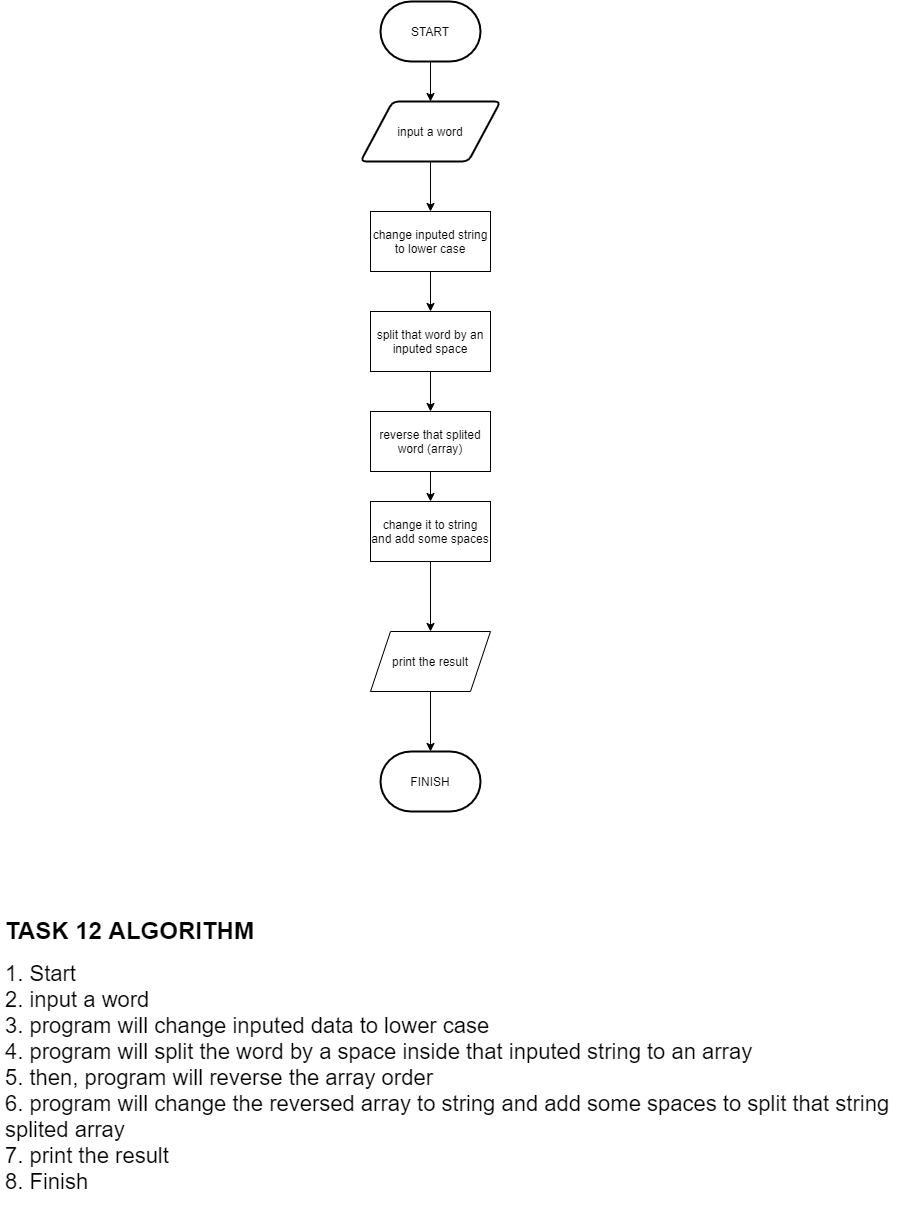

The diagram above was exported from draw.io. Its source (the exported page's mxGraphModel, read from the mxfile embedded in the PNG):
<mxGraphModel dx="1497" dy="852" grid="1" gridSize="10" guides="1" tooltips="1" connect="1" arrows="1" fold="1" page="1" pageScale="1" pageWidth="1100" pageHeight="1700" math="0" shadow="0">
  <root>
    <mxCell id="0" />
    <mxCell id="1" parent="0" />
    <mxCell id="PPgTzOi7ThhHF5IT5aUa-3" style="edgeStyle=orthogonalEdgeStyle;rounded=0;orthogonalLoop=1;jettySize=auto;html=1;exitX=0.5;exitY=1;exitDx=0;exitDy=0;exitPerimeter=0;entryX=0.5;entryY=0;entryDx=0;entryDy=0;" edge="1" parent="1" source="PPgTzOi7ThhHF5IT5aUa-1" target="PPgTzOi7ThhHF5IT5aUa-2">
      <mxGeometry relative="1" as="geometry" />
    </mxCell>
    <mxCell id="PPgTzOi7ThhHF5IT5aUa-1" value="START" style="strokeWidth=2;html=1;shape=mxgraph.flowchart.terminator;whiteSpace=wrap;" vertex="1" parent="1">
      <mxGeometry x="500" y="30" width="100" height="60" as="geometry" />
    </mxCell>
    <mxCell id="PPgTzOi7ThhHF5IT5aUa-5" style="edgeStyle=orthogonalEdgeStyle;rounded=0;orthogonalLoop=1;jettySize=auto;html=1;exitX=0.5;exitY=1;exitDx=0;exitDy=0;entryX=0.5;entryY=0;entryDx=0;entryDy=0;" edge="1" parent="1" source="PPgTzOi7ThhHF5IT5aUa-2" target="PPgTzOi7ThhHF5IT5aUa-116">
      <mxGeometry relative="1" as="geometry">
        <mxPoint x="550.0000000000002" y="230" as="targetPoint" />
      </mxGeometry>
    </mxCell>
    <mxCell id="PPgTzOi7ThhHF5IT5aUa-2" value="input a word" style="shape=parallelogram;html=1;strokeWidth=2;perimeter=parallelogramPerimeter;whiteSpace=wrap;rounded=1;arcSize=12;size=0.23;" vertex="1" parent="1">
      <mxGeometry x="480" y="130" width="140" height="60" as="geometry" />
    </mxCell>
    <mxCell id="PPgTzOi7ThhHF5IT5aUa-47" value="&lt;h1&gt;&lt;font style=&quot;font-size: 24px&quot;&gt;TASK 12 ALGORITHM&lt;/font&gt;&lt;/h1&gt;&lt;div&gt;&lt;span style=&quot;font-size: 22px&quot;&gt;1. Start&lt;/span&gt;&lt;br&gt;&lt;span style=&quot;font-size: 22px&quot;&gt;2. input a word&lt;/span&gt;&lt;br&gt;&lt;span style=&quot;font-size: 22px&quot;&gt;3. program will change inputed data to lower case&lt;/span&gt;&lt;br&gt;&lt;/div&gt;&lt;div&gt;&lt;span style=&quot;font-size: 22px&quot;&gt;4. program will split the word by a space inside that inputed string to an array&lt;/span&gt;&lt;/div&gt;&lt;div&gt;&lt;span style=&quot;font-size: 22px&quot;&gt;5. then, program will reverse the array order&lt;/span&gt;&lt;/div&gt;&lt;div&gt;&lt;span style=&quot;font-size: 22px&quot;&gt;6. program will change the reversed array to string and add some spaces to split that string splited array&lt;/span&gt;&lt;/div&gt;&lt;div&gt;&lt;span style=&quot;font-size: 22px&quot;&gt;7. print the result&lt;/span&gt;&lt;/div&gt;&lt;div&gt;&lt;span style=&quot;font-size: 22px&quot;&gt;8. Finish&lt;/span&gt;&lt;/div&gt;&lt;div&gt;&lt;br&gt;&lt;/div&gt;&lt;div&gt;&lt;br&gt;&lt;/div&gt;&lt;p&gt;&lt;/p&gt;" style="text;html=1;strokeColor=none;fillColor=none;spacing=5;spacingTop=-20;whiteSpace=wrap;overflow=hidden;rounded=0;" vertex="1" parent="1">
      <mxGeometry x="120" y="940" width="900" height="320" as="geometry" />
    </mxCell>
    <mxCell id="PPgTzOi7ThhHF5IT5aUa-151" style="edgeStyle=orthogonalEdgeStyle;rounded=0;orthogonalLoop=1;jettySize=auto;html=1;exitX=0.5;exitY=1;exitDx=0;exitDy=0;entryX=0.5;entryY=0;entryDx=0;entryDy=0;" edge="1" parent="1" source="PPgTzOi7ThhHF5IT5aUa-116" target="PPgTzOi7ThhHF5IT5aUa-150">
      <mxGeometry relative="1" as="geometry" />
    </mxCell>
    <mxCell id="PPgTzOi7ThhHF5IT5aUa-116" value="change inputed string to lower case" style="rounded=0;whiteSpace=wrap;html=1;" vertex="1" parent="1">
      <mxGeometry x="490" y="240" width="120" height="60" as="geometry" />
    </mxCell>
    <mxCell id="PPgTzOi7ThhHF5IT5aUa-165" style="edgeStyle=orthogonalEdgeStyle;rounded=0;orthogonalLoop=1;jettySize=auto;html=1;exitX=0.5;exitY=1;exitDx=0;exitDy=0;entryX=0.5;entryY=0;entryDx=0;entryDy=0;" edge="1" parent="1" source="PPgTzOi7ThhHF5IT5aUa-150" target="PPgTzOi7ThhHF5IT5aUa-164">
      <mxGeometry relative="1" as="geometry" />
    </mxCell>
    <mxCell id="PPgTzOi7ThhHF5IT5aUa-150" value="split that word by an inputed space" style="rounded=0;whiteSpace=wrap;html=1;" vertex="1" parent="1">
      <mxGeometry x="490" y="340" width="120" height="60" as="geometry" />
    </mxCell>
    <mxCell id="PPgTzOi7ThhHF5IT5aUa-160" style="edgeStyle=orthogonalEdgeStyle;rounded=0;orthogonalLoop=1;jettySize=auto;html=1;exitX=0.5;exitY=1;exitDx=0;exitDy=0;entryX=0.5;entryY=0;entryDx=0;entryDy=0;entryPerimeter=0;" edge="1" parent="1" source="PPgTzOi7ThhHF5IT5aUa-154" target="PPgTzOi7ThhHF5IT5aUa-159">
      <mxGeometry relative="1" as="geometry" />
    </mxCell>
    <mxCell id="PPgTzOi7ThhHF5IT5aUa-154" value="print the result" style="shape=parallelogram;perimeter=parallelogramPerimeter;whiteSpace=wrap;html=1;fixedSize=1;" vertex="1" parent="1">
      <mxGeometry x="490" y="660" width="120" height="60" as="geometry" />
    </mxCell>
    <mxCell id="PPgTzOi7ThhHF5IT5aUa-159" value="FINISH" style="strokeWidth=2;html=1;shape=mxgraph.flowchart.terminator;whiteSpace=wrap;" vertex="1" parent="1">
      <mxGeometry x="500" y="780" width="100" height="60" as="geometry" />
    </mxCell>
    <mxCell id="PPgTzOi7ThhHF5IT5aUa-167" style="edgeStyle=orthogonalEdgeStyle;rounded=0;orthogonalLoop=1;jettySize=auto;html=1;exitX=0.5;exitY=1;exitDx=0;exitDy=0;entryX=0.5;entryY=0;entryDx=0;entryDy=0;" edge="1" parent="1" source="PPgTzOi7ThhHF5IT5aUa-164" target="PPgTzOi7ThhHF5IT5aUa-166">
      <mxGeometry relative="1" as="geometry" />
    </mxCell>
    <mxCell id="PPgTzOi7ThhHF5IT5aUa-164" value="reverse that splited word (array)" style="rounded=0;whiteSpace=wrap;html=1;" vertex="1" parent="1">
      <mxGeometry x="490" y="440" width="120" height="60" as="geometry" />
    </mxCell>
    <mxCell id="PPgTzOi7ThhHF5IT5aUa-168" style="edgeStyle=orthogonalEdgeStyle;rounded=0;orthogonalLoop=1;jettySize=auto;html=1;exitX=0.5;exitY=1;exitDx=0;exitDy=0;entryX=0.5;entryY=0;entryDx=0;entryDy=0;" edge="1" parent="1" source="PPgTzOi7ThhHF5IT5aUa-166" target="PPgTzOi7ThhHF5IT5aUa-154">
      <mxGeometry relative="1" as="geometry" />
    </mxCell>
    <mxCell id="PPgTzOi7ThhHF5IT5aUa-166" value="change it to string and add some spaces" style="rounded=0;whiteSpace=wrap;html=1;" vertex="1" parent="1">
      <mxGeometry x="490" y="530" width="120" height="60" as="geometry" />
    </mxCell>
  </root>
</mxGraphModel>